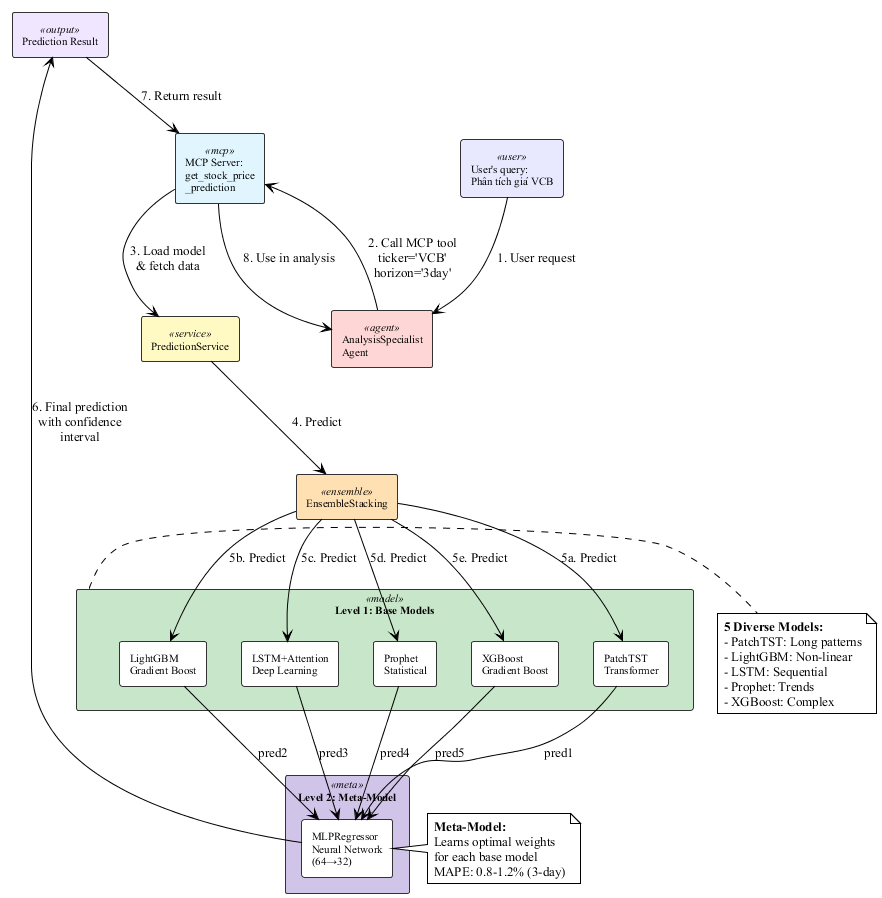

The diagram above was rendered by PlantUML. Its source (embedded in the PNG):
@startuml ensemble_prediction_detail
!theme plain
skinparam backgroundColor #FFFFFF
skinparam shadowing false
skinparam defaultFontName "Times New Roman"

skinparam rectangle {
    BackgroundColor<<user>> #E8E8FF
    BackgroundColor<<agent>> #FFD6D6
    BackgroundColor<<mcp>> #E1F5FE
    BackgroundColor<<service>> #FFF9C4
    BackgroundColor<<ensemble>> #FFE0B2
    BackgroundColor<<model>> #C8E6C9
    BackgroundColor<<meta>> #D1C4E9
    BackgroundColor<<output>> #F0E6FF
    BorderColor #333333
    FontSize 11
}

rectangle "User's query:\nPhân tích giá VCB" as query <<user>>
rectangle "AnalysisSpecialist\nAgent" as agent <<agent>>
rectangle "MCP Server:\nget_stock_price\n_prediction" as mcp <<mcp>>
rectangle "PredictionService" as service <<service>>
rectangle "EnsembleStacking" as ensemble <<ensemble>>

rectangle "Level 1: Base Models" as level1 <<model>> {
    rectangle "PatchTST\nTransformer" as patchtst
    rectangle "LightGBM\nGradient Boost" as lgb
    rectangle "LSTM+Attention\nDeep Learning" as lstm
    rectangle "Prophet\nStatistical" as prophet
    rectangle "XGBoost\nGradient Boost" as xgb
}

rectangle "Level 2: Meta-Model" as level2 <<meta>> {
    rectangle "MLPRegressor\nNeural Network\n(64→32)" as meta
}

rectangle "Prediction Result" as output <<output>>

query --> agent : "1. User request"
agent --> mcp : "2. Call MCP tool\nticker='VCB'\nhorizon='3day'"
mcp --> service : "3. Load model\n& fetch data"
service --> ensemble : "4. Predict"

ensemble --> patchtst : "5a. Predict"
ensemble --> lgb : "5b. Predict"
ensemble --> lstm : "5c. Predict"
ensemble --> prophet : "5d. Predict"
ensemble --> xgb : "5e. Predict"

patchtst --> meta : "pred1"
lgb --> meta : "pred2"
lstm --> meta : "pred3"
prophet --> meta : "pred4"
xgb --> meta : "pred5"

meta --> output : "6. Final prediction\nwith confidence\ninterval"
output --> mcp : "7. Return result"
mcp --> agent : "8. Use in analysis"

note right of level1
  **5 Diverse Models:**
  - PatchTST: Long patterns
  - LightGBM: Non-linear
  - LSTM: Sequential
  - Prophet: Trends
  - XGBoost: Complex
end note

note right of meta
  **Meta-Model:**
  Learns optimal weights
  for each base model
  MAPE: 0.8-1.2% (3-day)
end note

@enduml